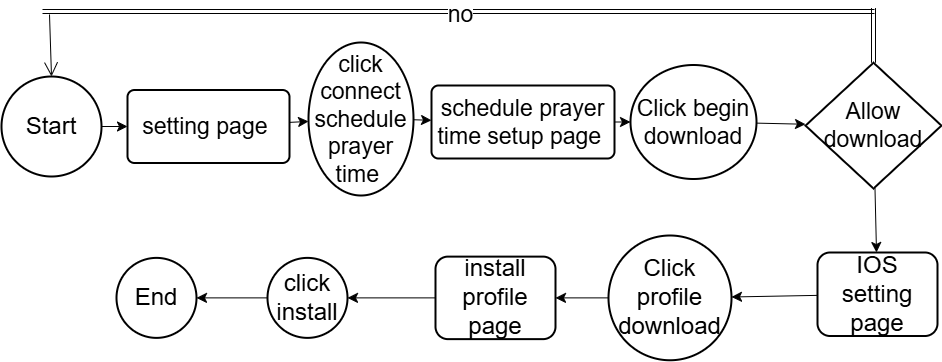

The diagram above was exported from draw.io. Its source (the exported page's mxGraphModel, read from the mxfile embedded in the PNG):
<mxGraphModel dx="1424" dy="596" grid="0" gridSize="10" guides="1" tooltips="1" connect="1" arrows="1" fold="1" page="0" pageScale="1" pageWidth="850" pageHeight="1100" math="0" shadow="0">
  <root>
    <mxCell id="0" />
    <mxCell id="1" parent="0" />
    <mxCell id="RJmjeREydJ5ZumRYxDnV-1" value="" style="edgeStyle=none;curved=1;rounded=0;orthogonalLoop=1;jettySize=auto;html=1;fontSize=12;startSize=8;endSize=8;" parent="1" source="RJmjeREydJ5ZumRYxDnV-2" target="RJmjeREydJ5ZumRYxDnV-4" edge="1">
      <mxGeometry relative="1" as="geometry" />
    </mxCell>
    <mxCell id="RJmjeREydJ5ZumRYxDnV-2" value="&lt;font style=&quot;font-size: 24px;&quot;&gt;Start&lt;/font&gt;" style="strokeWidth=2;html=1;shape=mxgraph.flowchart.start_2;whiteSpace=wrap;" parent="1" vertex="1">
      <mxGeometry x="-98" y="107" width="100" height="100" as="geometry" />
    </mxCell>
    <mxCell id="RJmjeREydJ5ZumRYxDnV-3" value="" style="edgeStyle=none;curved=1;rounded=0;orthogonalLoop=1;jettySize=auto;html=1;fontSize=12;startSize=8;endSize=8;" parent="1" source="RJmjeREydJ5ZumRYxDnV-4" target="RJmjeREydJ5ZumRYxDnV-6" edge="1">
      <mxGeometry relative="1" as="geometry" />
    </mxCell>
    <mxCell id="RJmjeREydJ5ZumRYxDnV-4" value="&lt;font style=&quot;font-size: 23px;&quot;&gt;setting page&amp;nbsp;&lt;/font&gt;" style="rounded=1;whiteSpace=wrap;html=1;absoluteArcSize=1;arcSize=14;strokeWidth=2;" parent="1" vertex="1">
      <mxGeometry x="28" y="120.5" width="162" height="73" as="geometry" />
    </mxCell>
    <mxCell id="RJmjeREydJ5ZumRYxDnV-5" value="" style="edgeStyle=none;curved=1;rounded=0;orthogonalLoop=1;jettySize=auto;html=1;fontSize=12;startSize=8;endSize=8;" parent="1" source="RJmjeREydJ5ZumRYxDnV-6" target="RJmjeREydJ5ZumRYxDnV-8" edge="1">
      <mxGeometry relative="1" as="geometry" />
    </mxCell>
    <mxCell id="RJmjeREydJ5ZumRYxDnV-6" value="&lt;font style=&quot;font-size: 23px;&quot;&gt;click connect schedule prayer time&amp;nbsp;&lt;/font&gt;" style="ellipse;whiteSpace=wrap;html=1;rounded=1;absoluteArcSize=1;arcSize=14;strokeWidth=2;" parent="1" vertex="1">
      <mxGeometry x="209" y="73" width="105" height="153" as="geometry" />
    </mxCell>
    <mxCell id="RJmjeREydJ5ZumRYxDnV-7" value="" style="edgeStyle=none;curved=1;rounded=0;orthogonalLoop=1;jettySize=auto;html=1;fontSize=12;startSize=8;endSize=8;" parent="1" source="RJmjeREydJ5ZumRYxDnV-8" target="RJmjeREydJ5ZumRYxDnV-10" edge="1">
      <mxGeometry relative="1" as="geometry" />
    </mxCell>
    <mxCell id="RJmjeREydJ5ZumRYxDnV-8" value="&lt;font style=&quot;font-size: 23px;&quot;&gt;schedule prayer time&amp;nbsp;setup page&amp;nbsp;&lt;/font&gt;" style="rounded=1;whiteSpace=wrap;html=1;absoluteArcSize=1;arcSize=14;strokeWidth=2;" parent="1" vertex="1">
      <mxGeometry x="332" y="116" width="183" height="73" as="geometry" />
    </mxCell>
    <mxCell id="RJmjeREydJ5ZumRYxDnV-9" value="" style="edgeStyle=none;curved=1;rounded=0;orthogonalLoop=1;jettySize=auto;html=1;fontSize=12;startSize=8;endSize=8;" parent="1" source="RJmjeREydJ5ZumRYxDnV-10" target="RJmjeREydJ5ZumRYxDnV-13" edge="1">
      <mxGeometry relative="1" as="geometry" />
    </mxCell>
    <mxCell id="RJmjeREydJ5ZumRYxDnV-10" value="&lt;font style=&quot;font-size: 23px;&quot;&gt;Click begin download&lt;/font&gt;" style="ellipse;whiteSpace=wrap;html=1;rounded=1;absoluteArcSize=1;arcSize=14;strokeWidth=2;" parent="1" vertex="1">
      <mxGeometry x="531" y="95.5" width="126" height="114" as="geometry" />
    </mxCell>
    <mxCell id="RJmjeREydJ5ZumRYxDnV-11" style="edgeStyle=none;curved=1;rounded=0;orthogonalLoop=1;jettySize=auto;html=1;fontSize=12;shape=link;" parent="1" source="RJmjeREydJ5ZumRYxDnV-13" edge="1">
      <mxGeometry relative="1" as="geometry">
        <mxPoint x="774" y="38.5556018535907" as="targetPoint" />
      </mxGeometry>
    </mxCell>
    <mxCell id="RJmjeREydJ5ZumRYxDnV-12" value="" style="edgeStyle=none;curved=1;rounded=0;orthogonalLoop=1;jettySize=auto;html=1;fontSize=12;startSize=8;endSize=8;" parent="1" source="RJmjeREydJ5ZumRYxDnV-13" target="RJmjeREydJ5ZumRYxDnV-18" edge="1">
      <mxGeometry relative="1" as="geometry" />
    </mxCell>
    <mxCell id="RJmjeREydJ5ZumRYxDnV-13" value="&lt;font style=&quot;font-size: 23px;&quot;&gt;Allow download&lt;/font&gt;" style="strokeWidth=2;html=1;shape=mxgraph.flowchart.decision;whiteSpace=wrap;" parent="1" vertex="1">
      <mxGeometry x="706" y="93.25" width="136" height="125.75" as="geometry" />
    </mxCell>
    <mxCell id="RJmjeREydJ5ZumRYxDnV-14" value="" style="endArrow=open;endFill=1;html=1;rounded=0;fontSize=12;curved=1;shape=link;" parent="1" edge="1">
      <mxGeometry width="160" relative="1" as="geometry">
        <mxPoint x="775" y="42" as="sourcePoint" />
        <mxPoint x="-57" y="42" as="targetPoint" />
      </mxGeometry>
    </mxCell>
    <mxCell id="RJmjeREydJ5ZumRYxDnV-15" value="&lt;font style=&quot;font-size: 23px;&quot;&gt;no&lt;/font&gt;" style="edgeLabel;html=1;align=center;verticalAlign=middle;resizable=0;points=[];fontSize=12;" parent="RJmjeREydJ5ZumRYxDnV-14" vertex="1" connectable="0">
      <mxGeometry x="-0.0019" y="2" relative="1" as="geometry">
        <mxPoint as="offset" />
      </mxGeometry>
    </mxCell>
    <mxCell id="RJmjeREydJ5ZumRYxDnV-16" value="" style="endArrow=open;endFill=1;endSize=12;html=1;rounded=0;fontSize=12;curved=1;entryX=0.5;entryY=0;entryDx=0;entryDy=0;entryPerimeter=0;" parent="1" target="RJmjeREydJ5ZumRYxDnV-2" edge="1">
      <mxGeometry width="160" relative="1" as="geometry">
        <mxPoint x="-50" y="45" as="sourcePoint" />
        <mxPoint x="9" y="107" as="targetPoint" />
      </mxGeometry>
    </mxCell>
    <mxCell id="RJmjeREydJ5ZumRYxDnV-17" value="" style="edgeStyle=none;curved=1;rounded=0;orthogonalLoop=1;jettySize=auto;html=1;fontSize=12;startSize=8;endSize=8;" parent="1" source="RJmjeREydJ5ZumRYxDnV-18" target="RJmjeREydJ5ZumRYxDnV-20" edge="1">
      <mxGeometry relative="1" as="geometry" />
    </mxCell>
    <mxCell id="RJmjeREydJ5ZumRYxDnV-18" value="&lt;font style=&quot;font-size: 24px;&quot;&gt;IOS setting page&lt;/font&gt;" style="rounded=1;whiteSpace=wrap;html=1;strokeWidth=2;" parent="1" vertex="1">
      <mxGeometry x="718" y="283" width="120" height="83.5" as="geometry" />
    </mxCell>
    <mxCell id="RJmjeREydJ5ZumRYxDnV-19" value="" style="edgeStyle=none;curved=1;rounded=0;orthogonalLoop=1;jettySize=auto;html=1;fontSize=12;startSize=8;endSize=8;" parent="1" source="RJmjeREydJ5ZumRYxDnV-20" target="RJmjeREydJ5ZumRYxDnV-22" edge="1">
      <mxGeometry relative="1" as="geometry" />
    </mxCell>
    <mxCell id="RJmjeREydJ5ZumRYxDnV-20" value="&lt;font style=&quot;font-size: 24px;&quot;&gt;Click profile download&lt;/font&gt;" style="ellipse;whiteSpace=wrap;html=1;rounded=1;strokeWidth=2;" parent="1" vertex="1">
      <mxGeometry x="509" y="266" width="123" height="124.75" as="geometry" />
    </mxCell>
    <mxCell id="RJmjeREydJ5ZumRYxDnV-21" value="" style="edgeStyle=none;curved=1;rounded=0;orthogonalLoop=1;jettySize=auto;html=1;fontSize=12;startSize=8;endSize=8;" parent="1" source="RJmjeREydJ5ZumRYxDnV-22" target="RJmjeREydJ5ZumRYxDnV-24" edge="1">
      <mxGeometry relative="1" as="geometry" />
    </mxCell>
    <mxCell id="RJmjeREydJ5ZumRYxDnV-22" value="&lt;font style=&quot;font-size: 24px;&quot;&gt;install profile page&lt;/font&gt;" style="whiteSpace=wrap;html=1;rounded=1;strokeWidth=2;" parent="1" vertex="1">
      <mxGeometry x="336" y="287.12" width="120" height="82.51" as="geometry" />
    </mxCell>
    <mxCell id="RJmjeREydJ5ZumRYxDnV-23" value="" style="edgeStyle=none;curved=1;rounded=0;orthogonalLoop=1;jettySize=auto;html=1;fontSize=12;startSize=8;endSize=8;" parent="1" source="RJmjeREydJ5ZumRYxDnV-24" target="RJmjeREydJ5ZumRYxDnV-25" edge="1">
      <mxGeometry relative="1" as="geometry" />
    </mxCell>
    <mxCell id="RJmjeREydJ5ZumRYxDnV-24" value="&lt;font style=&quot;font-size: 24px;&quot;&gt;click install&lt;/font&gt;" style="ellipse;whiteSpace=wrap;html=1;rounded=1;strokeWidth=2;" parent="1" vertex="1">
      <mxGeometry x="168" y="288.375" width="80" height="80" as="geometry" />
    </mxCell>
    <mxCell id="RJmjeREydJ5ZumRYxDnV-25" value="&lt;font style=&quot;font-size: 24px;&quot;&gt;End&lt;/font&gt;" style="ellipse;whiteSpace=wrap;html=1;rounded=1;strokeWidth=2;" parent="1" vertex="1">
      <mxGeometry x="17" y="288.375" width="80" height="80" as="geometry" />
    </mxCell>
  </root>
</mxGraphModel>